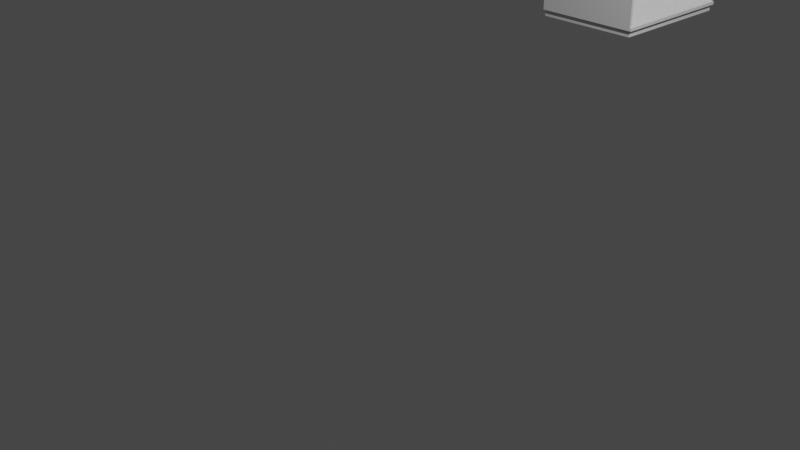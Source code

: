 # Source: Garderobenschrank.blend  (saved by Blender 2.91.10; exported with 4.5.12 LTS)
import bpy
from mathutils import Matrix  # noqa: F401  (used for matrix-valued properties, if any)

bpy.ops.wm.read_factory_settings(use_empty=True)
scene = bpy.context.scene
scene.name = 'Scene'

# ---- collections
col_collection = bpy.data.collections.new('Collection'); scene.collection.children.link(col_collection)

# ---- materials (node trees are filled in below, after node groups)
mat_material = bpy.data.materials.new('Material')
mat_material.alpha_threshold = 0.0
mat_material.use_transparent_shadow = False
mat_material.line_color = (0.0, 0.0, 0.0, 1.0)

# ---- material node trees
mat_material.use_nodes = True; mat_material.node_tree.nodes.clear()
_N = mat_material.node_tree.nodes; _L = mat_material.node_tree.links
n0 = _N.new('ShaderNodeOutputMaterial'); n0.name = 'Material Output'; n0.location = (300, 300)
n1 = _N.new('ShaderNodeBsdfPrincipled'); n1.name = 'Principled BSDF'; n1.location = (10, 300)
n1.distribution = 'GGX'
n1.subsurface_method = 'BURLEY'
n1.inputs[2].default_value = 0.4
n1.inputs[3].default_value = 1.45
n1.inputs[27].default_value = (0.0, 0.0, 0.0, 1.0)
n1.inputs[28].default_value = 1.0
_L.new(n1.outputs[0], n0.inputs[0])
n0.is_active_output = True

# ---- world
world_world = bpy.data.worlds.new('World'); scene.world = world_world
world_world.use_nodes = True; world_world.node_tree.nodes.clear()
_N = world_world.node_tree.nodes; _L = world_world.node_tree.links
n0 = _N.new('ShaderNodeOutputWorld'); n0.name = 'World Output'; n0.location = (300, 300)
n1 = _N.new('ShaderNodeBackground'); n1.name = 'Background'; n1.location = (10, 300)
n1.inputs[0].default_value = (0.05088, 0.05088, 0.05088, 1.0)
_L.new(n1.outputs[0], n0.inputs[0])
n0.is_active_output = True
world_world.color = (0.05088, 0.05088, 0.05088)
world_world.use_sun_shadow = False
world_world.sun_shadow_jitter_overblur = 0.0

# ---- cameras
cam_camera = bpy.data.cameras.new('Camera')
cam_camera.clip_end = 100.0
cam_camera.ortho_scale = 7.314

# ---- lights
light_light = bpy.data.lights.new('Light', 'POINT')
light_light.transmission_factor = 0.0
light_light.energy = 1000.0
light_light.shadow_soft_size = 0.1
light_light.shadow_maximum_resolution = 0.006
light_light.use_absolute_resolution = True

# ---- meshes
me_cube = bpy.data.meshes.new('Cube')
me_cube.from_pydata([(1.0, 1.0, 1.0), (1.0, 1.0, -1.0), (1.0, -1.0, 1.0), (1.0, -1.0, -1.0), (-1.0, 1.0, 1.0), (-1.0, 1.0, -1.0), (-1.0, -1.0, 1.0), (-1.0, -1.0, -1.0), (-0.9759, 0.9759, -1.0), (-0.9759, -0.9759, -1.0), (0.9759, 0.9759, -1.0), (0.9759, -0.9759, -1.0), (-0.9759, 0.9759, -1.035), (-0.9759, -0.9759, -1.035), (0.9759, 0.9759, -1.035), (0.9759, -0.9759, -1.035), (1.0, 1.0, -0.9825), (1.0, -1.0, -0.9825), (-1.0, 1.0, -0.9825), (-1.0, -1.0, -0.9825), (-1.0, -1.0, -1.0), (-1.0, -1.0, 1.0), (1.0, -1.0, 1.0), (1.0, -1.0, -1.0), (-1.0, -0.9625, -1.0), (-1.0, -0.9625, 1.0), (1.0, -0.9625, 1.0), (1.0, -0.9625, -1.0), (1.0, 1.0, -1.0), (-1.0, 1.0, -1.0), (1.0, 1.0, 1.0), (-1.0, 1.0, 1.0), (1.0, 0.9625, -1.0), (-1.0, 0.9625, -1.0), (1.0, 0.9625, 1.0), (-1.0, 0.9625, 1.0), (1.0, -1.0, 0.9785), (-1.0, -1.0, 0.9785), (1.0, 1.0, 0.9785), (-1.0, 1.0, 0.9785), (1.0, 1.0, 0.7542), (-1.0, -1.0, 0.7542), (1.0, -1.0, 0.7542), (-1.0, 1.0, 0.7542), (-1.0, -1.0, 0.7542), (1.0, -1.0, 0.7542), (-1.0, -0.9625, 0.7542), (1.0, -0.9625, 0.7542), (1.0, 1.0, 0.7542), (-1.0, 1.0, 0.7542), (1.0, 0.9625, 0.7542), (-1.0, 0.9625, 0.7542), (-1.0, -0.9625, 0.7699), (1.0, -0.9625, 0.7699), (1.0, 0.9625, 0.7699), (-1.0, 0.9625, 0.7699), (1.0, 1.0, 1.0), (1.0, -1.0, 1.0), (1.0, 1.0, 0.9785), (1.0, -1.0, 0.9785), (1.04, 1.0, 1.0), (1.04, -1.0, 1.0), (1.04, 1.0, 0.9785), (1.04, -1.0, 0.9785), (1.026, -1.0, -1.0), (1.026, 1.0, -1.0), (1.026, -1.0, -0.9825), (1.026, 1.0, -0.9825), (1.0, 0.9625, 0.7542), (1.0, -0.9625, 0.7542), (1.0, 0.9625, 0.7699), (1.0, -0.9625, 0.7699)], [], [(0, 4, 39, 38), (41, 7, 20, 44), (41, 6, 4, 43), (5, 1, 10, 8), (1, 5, 18, 16), (43, 4, 31, 49), (11, 9, 13, 15), (3, 7, 9, 11), (7, 5, 8, 9), (1, 3, 11, 10), (12, 14, 15, 13), (9, 8, 12, 13), (10, 11, 15, 14), (8, 10, 14, 12), (16, 18, 19, 17), (7, 3, 17, 19), (5, 7, 19, 18), (17, 3, 64, 66), (22, 21, 25, 26), (7, 3, 23, 20), (2, 6, 21, 22), (42, 2, 22, 45), (47, 26, 25, 46), (44, 20, 24, 46), (20, 23, 27, 24), (45, 22, 26, 47), (49, 31, 35, 51), (1, 5, 29, 28), (4, 0, 30, 31), (40, 1, 28, 48), (51, 35, 34, 50), (28, 29, 33, 32), (31, 30, 34, 35), (48, 28, 32, 50), (38, 39, 37, 36), (6, 2, 36, 37), (4, 6, 37, 39), (38, 36, 59, 58), (30, 48, 50, 34), (33, 51, 50, 32), (0, 40, 48, 30), (29, 49, 51, 33), (23, 45, 47, 27), (21, 44, 46, 25), (27, 47, 46, 24), (3, 42, 45, 23), (5, 43, 49, 29), (7, 41, 43, 5), (6, 41, 44, 21), (50, 51, 55, 54), (52, 53, 54, 55), (54, 53, 71, 70), (46, 47, 53, 52), (51, 46, 52, 55), (46, 51, 50, 47), (19, 17, 36, 37), (18, 16, 38, 39), (56, 58, 62, 60), (36, 2, 57, 59), (2, 0, 56, 57), (0, 38, 58, 56), (61, 60, 62, 63), (57, 56, 60, 61), (59, 57, 61, 63), (58, 59, 63, 62), (64, 65, 67, 66), (3, 1, 65, 64), (1, 16, 67, 65), (16, 17, 66, 67), (69, 68, 70, 71), (47, 50, 68, 69), (53, 47, 69, 71), (50, 54, 70, 68)])
_uv = me_cube.uv_layers.new(name='UVMap')
_uv.uv.foreach_set('vector', [0.625, 0.5, 0.875, 0.5, 0.875, 0.5, 0.625, 0.5, 0.5943, 0.0, 0.375, 0.0, 0.375, 0.0, 0.5943, 0.0, 0.5943, 0.0, 0.625, 0.0, 0.625, 0.25, 0.5943, 0.25, 0.375, 0.25, 0.375, 0.5, 0.375, 0.5, 0.375, 0.25, 0.375, 0.5, 0.375, 0.25, 0.375, 0.25, 0.375, 0.5, 0.5943, 0.25, 0.625, 0.25, 0.625, 0.25, 0.5943, 0.25, 0.375, 0.75, 0.375, 1.0, 0.375, 1.0, 0.375, 0.75, 0.375, 0.75, 0.375, 1.0, 0.375, 1.0, 0.375, 0.75, 0.375, 0.0, 0.375, 0.25, 0.375, 0.25, 0.375, 0.0, 0.375, 0.5, 0.375, 0.75, 0.375, 0.75, 0.375, 0.5, 0.125, 0.5, 0.375, 0.5, 0.375, 0.75, 0.125, 0.75, 0.375, 0.0, 0.375, 0.25, 0.375, 0.25, 0.375, 0.0, 0.375, 0.5, 0.375, 0.75, 0.375, 0.75, 0.375, 0.5, 0.375, 0.25, 0.375, 0.5, 0.375, 0.5, 0.375, 0.25, 0.0, 0.0, 0.0, 0.0, 0.0, 0.0, 0.0, 0.0, 0.375, 1.0, 0.375, 0.75, 0.375, 0.75, 0.375, 1.0, 0.375, 0.25, 0.375, 0.0, 0.375, 0.0, 0.375, 0.25, 0.375, 0.75, 0.375, 0.75, 0.375, 0.75, 0.375, 0.75, 0.625, 0.75, 0.875, 0.75, 0.875, 0.75, 0.625, 0.75, 0.375, 1.0, 0.375, 0.75, 0.375, 0.75, 0.375, 1.0, 0.625, 0.75, 0.875, 0.75, 0.875, 0.75, 0.625, 0.75, 0.0, 0.0, 0.0, 0.0, 0.0, 0.0, 0.0, 0.0, 0.5943, 0.75, 0.625, 0.75, 0.625, 1.0, 0.5943, 1.0, 0.5943, 0.0, 0.375, 0.0, 0.375, 0.0, 0.5943, 0.0, 0.375, 1.0, 0.375, 0.75, 0.375, 0.75, 0.375, 1.0, 0.0, 0.0, 0.0, 0.0, 0.0, 0.0, 0.0, 0.0, 0.5943, 0.25, 0.625, 0.25, 0.625, 0.25, 0.5943, 0.25, 0.375, 0.5, 0.375, 0.25, 0.375, 0.25, 0.375, 0.5, 0.875, 0.5, 0.625, 0.5, 0.625, 0.5, 0.875, 0.5, 0.0, 0.0, 0.0, 0.0, 0.0, 0.0, 0.0, 0.0, 0.5943, 0.25, 0.625, 0.25, 0.625, 0.5, 0.5943, 0.5, 0.375, 0.5, 0.375, 0.25, 0.375, 0.25, 0.375, 0.5, 0.875, 0.5, 0.625, 0.5, 0.625, 0.5, 0.875, 0.5, 0.0, 0.0, 0.0, 0.0, 0.0, 0.0, 0.0, 0.0, 0.625, 0.5, 0.875, 0.5, 0.875, 0.75, 0.625, 0.75, 0.875, 0.75, 0.625, 0.75, 0.625, 0.75, 0.875, 0.75, 0.625, 0.25, 0.625, 0.0, 0.625, 0.0, 0.625, 0.25, 0.625, 0.5, 0.625, 0.75, 0.625, 0.75, 0.625, 0.5, 0.0, 0.0, 0.0, 0.0, 0.0, 0.0, 0.0, 0.0, 0.375, 0.25, 0.5943, 0.25, 0.5943, 0.5, 0.375, 0.5, 0.0, 0.0, 0.0, 0.0, 0.0, 0.0, 0.0, 0.0, 0.375, 0.25, 0.5943, 0.25, 0.5943, 0.25, 0.375, 0.25, 0.0, 0.0, 0.0, 0.0, 0.0, 0.0, 0.0, 0.0, 0.625, 0.0, 0.5943, 0.0, 0.5943, 0.0, 0.625, 0.0, 0.375, 0.75, 0.5943, 0.75, 0.5943, 1.0, 0.375, 1.0, 0.0, 0.0, 0.0, 0.0, 0.0, 0.0, 0.0, 0.0, 0.375, 0.25, 0.5943, 0.25, 0.5943, 0.25, 0.375, 0.25, 0.375, 0.0, 0.5943, 0.0, 0.5943, 0.25, 0.375, 0.25, 0.625, 0.0, 0.5943, 0.0, 0.5943, 0.0, 0.625, 0.0, 0.5943, 0.5, 0.5943, 0.25, 0.5943, 0.25, 0.5943, 0.5, 0.5943, 1.0, 0.5943, 0.75, 0.5943, 0.5, 0.5943, 0.25, 0.5943, 0.5, 0.5943, 0.75, 0.5943, 0.75, 0.5943, 0.5, 0.5943, 1.0, 0.5943, 0.75, 0.5943, 0.75, 0.5943, 1.0, 0.0, 0.0, 0.0, 0.0, 0.0, 0.0, 0.0, 0.0, 0.0, 0.0, 0.0, 0.0, 0.0, 0.0, 0.0, 0.0, 0.0, 0.0, 0.0, 0.0, 0.625, 0.75, 0.875, 0.75, 0.375, 0.25, 0.375, 0.5, 0.625, 0.5, 0.875, 0.5, 0.625, 0.5, 0.625, 0.5, 0.625, 0.5, 0.625, 0.5, 0.625, 0.75, 0.625, 0.75, 0.625, 0.75, 0.625, 0.75, 0.0, 0.0, 0.0, 0.0, 0.0, 0.0, 0.0, 0.0, 0.625, 0.5, 0.625, 0.5, 0.625, 0.5, 0.625, 0.5, 0.0, 0.0, 0.0, 0.0, 0.0, 0.0, 0.0, 0.0, 0.0, 0.0, 0.0, 0.0, 0.0, 0.0, 0.0, 0.0, 0.625, 0.75, 0.625, 0.75, 0.625, 0.75, 0.625, 0.75, 0.625, 0.5, 0.625, 0.75, 0.625, 0.75, 0.625, 0.5, 0.375, 0.75, 0.375, 0.5, 0.375, 0.5, 0.375, 0.75, 0.375, 0.75, 0.375, 0.5, 0.375, 0.5, 0.375, 0.75, 0.375, 0.5, 0.375, 0.5, 0.375, 0.5, 0.375, 0.5, 0.0, 0.0, 0.0, 0.0, 0.0, 0.0, 0.0, 0.0, 0.0, 0.0, 0.0, 0.0, 0.0, 0.0, 0.0, 0.0, 0.0, 0.0, 0.0, 0.0, 0.0, 0.0, 0.0, 0.0, 0.5943, 0.75, 0.5943, 0.75, 0.5943, 0.75, 0.5943, 0.75, 0.5943, 0.5, 0.5943, 0.5, 0.5943, 0.5, 0.5943, 0.5])
me_cube.materials.append(mat_material)
me_cube.use_remesh_preserve_volume = False
me_cube.use_remesh_preserve_attributes = False
me_cube.use_mirror_vertex_groups = False
me_cube.update()
me_cylinder = bpy.data.meshes.new('Cylinder')
me_cylinder.from_pydata([(0.0, 1.0, -1.0), (0.0, 1.0, 1.0), (0.1951, 0.9808, -1.0), (0.1951, 0.9808, 1.0), (0.3827, 0.9239, -1.0), (0.3827, 0.9239, 1.0), (0.5556, 0.8315, -1.0), (0.5556, 0.8315, 1.0), (0.7071, 0.7071, -1.0), (0.7071, 0.7071, 1.0), (0.8315, 0.5556, -1.0), (0.8315, 0.5556, 1.0), (0.9239, 0.3827, -1.0), (0.9239, 0.3827, 1.0), (0.9808, 0.1951, -1.0), (0.9808, 0.1951, 1.0), (1.0, 7.55e-08, -1.0), (1.0, 7.55e-08, 1.0), (0.9808, -0.1951, -1.0), (0.9808, -0.1951, 1.0), (0.9239, -0.3827, -1.0), (0.9239, -0.3827, 1.0), (0.8315, -0.5556, -1.0), (0.8315, -0.5556, 1.0), (0.7071, -0.7071, -1.0), (0.7071, -0.7071, 1.0), (0.5556, -0.8315, -1.0), (0.5556, -0.8315, 1.0), (0.3827, -0.9239, -1.0), (0.3827, -0.9239, 1.0), (0.1951, -0.9808, -1.0), (0.1951, -0.9808, 1.0), (-3.258e-07, -1.0, -1.0), (-3.258e-07, -1.0, 1.0), (-0.1951, -0.9808, -1.0), (-0.1951, -0.9808, 1.0), (-0.3827, -0.9239, -1.0), (-0.3827, -0.9239, 1.0), (-0.5556, -0.8315, -1.0), (-0.5556, -0.8315, 1.0), (-0.7071, -0.7071, -1.0), (-0.7071, -0.7071, 1.0), (-0.8315, -0.5556, -1.0), (-0.8315, -0.5556, 1.0), (-0.9239, -0.3827, -1.0), (-0.9239, -0.3827, 1.0), (-0.9808, -0.1951, -1.0), (-0.9808, -0.1951, 1.0), (-1.0, 9.656e-07, -1.0), (-1.0, 9.656e-07, 1.0), (-0.9808, 0.1951, -1.0), (-0.9808, 0.1951, 1.0), (-0.9239, 0.3827, -1.0), (-0.9239, 0.3827, 1.0), (-0.8315, 0.5556, -1.0), (-0.8315, 0.5556, 1.0), (-0.7071, 0.7071, -1.0), (-0.7071, 0.7071, 1.0), (-0.5556, 0.8315, -1.0), (-0.5556, 0.8315, 1.0), (-0.3827, 0.9239, -1.0), (-0.3827, 0.9239, 1.0), (-0.1951, 0.9808, -1.0), (-0.1951, 0.9808, 1.0)], [], [(0, 1, 3, 2), (2, 3, 5, 4), (4, 5, 7, 6), (6, 7, 9, 8), (8, 9, 11, 10), (10, 11, 13, 12), (12, 13, 15, 14), (14, 15, 17, 16), (16, 17, 19, 18), (18, 19, 21, 20), (20, 21, 23, 22), (22, 23, 25, 24), (24, 25, 27, 26), (26, 27, 29, 28), (28, 29, 31, 30), (30, 31, 33, 32), (32, 33, 35, 34), (34, 35, 37, 36), (36, 37, 39, 38), (38, 39, 41, 40), (40, 41, 43, 42), (42, 43, 45, 44), (44, 45, 47, 46), (46, 47, 49, 48), (48, 49, 51, 50), (50, 51, 53, 52), (52, 53, 55, 54), (54, 55, 57, 56), (56, 57, 59, 58), (58, 59, 61, 60), (3, 1, 63, 61, 59, 57, 55, 53, 51, 49, 47, 45, 43, 41, 39, 37, 35, 33, 31, 29, 27, 25, 23, 21, 19, 17, 15, 13, 11, 9, 7, 5), (60, 61, 63, 62), (62, 63, 1, 0), (0, 2, 4, 6, 8, 10, 12, 14, 16, 18, 20, 22, 24, 26, 28, 30, 32, 34, 36, 38, 40, 42, 44, 46, 48, 50, 52, 54, 56, 58, 60, 62)])
_uv = me_cylinder.uv_layers.new(name='UVMap')
_uv.uv.foreach_set('vector', [1.0, 0.5, 1.0, 1.0, 0.9688, 1.0, 0.9688, 0.5, 0.9688, 0.5, 0.9688, 1.0, 0.9375, 1.0, 0.9375, 0.5, 0.9375, 0.5, 0.9375, 1.0, 0.9062, 1.0, 0.9062, 0.5, 0.9062, 0.5, 0.9062, 1.0, 0.875, 1.0, 0.875, 0.5, 0.875, 0.5, 0.875, 1.0, 0.8438, 1.0, 0.8438, 0.5, 0.8438, 0.5, 0.8438, 1.0, 0.8125, 1.0, 0.8125, 0.5, 0.8125, 0.5, 0.8125, 1.0, 0.7812, 1.0, 0.7812, 0.5, 0.7812, 0.5, 0.7812, 1.0, 0.75, 1.0, 0.75, 0.5, 0.75, 0.5, 0.75, 1.0, 0.7188, 1.0, 0.7188, 0.5, 0.7188, 0.5, 0.7188, 1.0, 0.6875, 1.0, 0.6875, 0.5, 0.6875, 0.5, 0.6875, 1.0, 0.6562, 1.0, 0.6562, 0.5, 0.6562, 0.5, 0.6562, 1.0, 0.625, 1.0, 0.625, 0.5, 0.625, 0.5, 0.625, 1.0, 0.5938, 1.0, 0.5938, 0.5, 0.5938, 0.5, 0.5938, 1.0, 0.5625, 1.0, 0.5625, 0.5, 0.5625, 0.5, 0.5625, 1.0, 0.5312, 1.0, 0.5312, 0.5, 0.5312, 0.5, 0.5312, 1.0, 0.5, 1.0, 0.5, 0.5, 0.5, 0.5, 0.5, 1.0, 0.4688, 1.0, 0.4688, 0.5, 0.4688, 0.5, 0.4688, 1.0, 0.4375, 1.0, 0.4375, 0.5, 0.4375, 0.5, 0.4375, 1.0, 0.4062, 1.0, 0.4062, 0.5, 0.4062, 0.5, 0.4062, 1.0, 0.375, 1.0, 0.375, 0.5, 0.375, 0.5, 0.375, 1.0, 0.3438, 1.0, 0.3438, 0.5, 0.3438, 0.5, 0.3438, 1.0, 0.3125, 1.0, 0.3125, 0.5, 0.3125, 0.5, 0.3125, 1.0, 0.2812, 1.0, 0.2812, 0.5, 0.2812, 0.5, 0.2812, 1.0, 0.25, 1.0, 0.25, 0.5, 0.25, 0.5, 0.25, 1.0, 0.2188, 1.0, 0.2188, 0.5, 0.2188, 0.5, 0.2188, 1.0, 0.1875, 1.0, 0.1875, 0.5, 0.1875, 0.5, 0.1875, 1.0, 0.1562, 1.0, 0.1562, 0.5, 0.1562, 0.5, 0.1562, 1.0, 0.125, 1.0, 0.125, 0.5, 0.125, 0.5, 0.125, 1.0, 0.09375, 1.0, 0.09375, 0.5, 0.09375, 0.5, 0.09375, 1.0, 0.0625, 1.0, 0.0625, 0.5, 0.2968, 0.4854, 0.25, 0.49, 0.2032, 0.4854, 0.1582, 0.4717, 0.1167, 0.4496, 0.08029, 0.4197, 0.05045, 0.3833, 0.02827, 0.3418, 0.01461, 0.2968, 0.01, 0.25, 0.01461, 0.2032, 0.02827, 0.1582, 0.05045, 0.1167, 0.08029, 0.08029, 0.1167, 0.05045, 0.1582, 0.02827, 0.2032, 0.01461, 0.25, 0.01, 0.2968, 0.01461, 0.3418, 0.02827, 0.3833, 0.05045, 0.4197, 0.08029, 0.4496, 0.1167, 0.4717, 0.1582, 0.4854, 0.2032, 0.49, 0.25, 0.4854, 0.2968, 0.4717, 0.3418, 0.4496, 0.3833, 0.4197, 0.4197, 0.3833, 0.4496, 0.3418, 0.4717, 0.0625, 0.5, 0.0625, 1.0, 0.03125, 1.0, 0.03125, 0.5, 0.03125, 0.5, 0.03125, 1.0, 0.0, 1.0, 0.0, 0.5, 0.75, 0.49, 0.7968, 0.4854, 0.8418, 0.4717, 0.8833, 0.4496, 0.9197, 0.4197, 0.9496, 0.3833, 0.9717, 0.3418, 0.9854, 0.2968, 0.99, 0.25, 0.9854, 0.2032, 0.9717, 0.1582, 0.9496, 0.1167, 0.9197, 0.08029, 0.8833, 0.05045, 0.8418, 0.02827, 0.7968, 0.01461, 0.75, 0.01, 0.7032, 0.01461, 0.6582, 0.02827, 0.6167, 0.05045, 0.5803, 0.08029, 0.5504, 0.1167, 0.5283, 0.1582, 0.5146, 0.2032, 0.51, 0.25, 0.5146, 0.2968, 0.5283, 0.3418, 0.5504, 0.3833, 0.5803, 0.4197, 0.6167, 0.4496, 0.6582, 0.4717, 0.7032, 0.4854])
me_cylinder.use_remesh_fix_poles = True
me_cylinder.use_remesh_preserve_attributes = False
me_cylinder.use_mirror_vertex_groups = False
me_cylinder.update()

# ---- objects
ob_cube = bpy.data.objects.new('Cube', me_cube)
ob_light = bpy.data.objects.new('Light', light_light)
ob_camera = bpy.data.objects.new('Camera', cam_camera)
ob_cylinder = bpy.data.objects.new('Cylinder', me_cylinder)

# ---- transforms, parenting, visibility, modifiers, constraints
ob_cube.location = (-0.003049, 3.638, 3.599)
ob_cube.scale = (0.6, 0.8, 2.1)
ob_cube.lock_rotations_4d = False
ob_cube.empty_display_type = 'ARROWS'
ob_cube.lineart.crease_threshold = 0.0
ob_light.location = (4.076, 1.005, 5.904)
ob_light.rotation_euler = (0.6503, 0.05522, 1.866)
ob_light.lock_rotations_4d = False
ob_light.empty_display_type = 'ARROWS'
ob_light.color = (0.0, 0.0, 0.0, 0.0)
ob_light.lineart.crease_threshold = 0.0
ob_camera.location = (7.359, -6.926, 4.958)
ob_camera.rotation_euler = (1.109, 0.0, 0.8149)
ob_camera.lock_rotations_4d = False
ob_camera.empty_display_type = 'ARROWS'
ob_camera.color = (0.0, 0.0, 0.0, 0.0)
ob_camera.display_type = 'WIRE'
ob_camera.lineart.crease_threshold = 0.0
ob_cylinder.location = (-0.02628, 3.631, 5.069)
ob_cylinder.rotation_euler = (1.571, 0.0, 0.0)
ob_cylinder.scale = (0.02, 0.02, 0.79)
ob_cylinder.lineart.crease_threshold = 0.0

# ---- collection membership
col_collection.objects.link(ob_cube)
col_collection.objects.link(ob_light)
col_collection.objects.link(ob_camera)
col_collection.objects.link(ob_cylinder)

# ---- scene / render settings (as saved in the file)
scene.camera = ob_camera
scene.frame_start = 1; scene.frame_end = 250; scene.frame_set(1)
scene.render.engine = 'BLENDER_EEVEE_NEXT'
scene.cycles.use_denoising = False
scene.cycles.samples = 128
scene.cycles.sampling_pattern = 'TABULATED_SOBOL'
scene.cycles.use_adaptive_sampling = False
scene.cycles.use_light_tree = False
scene.view_settings.view_transform = 'Filmic'
bpy.context.view_layer.update()

